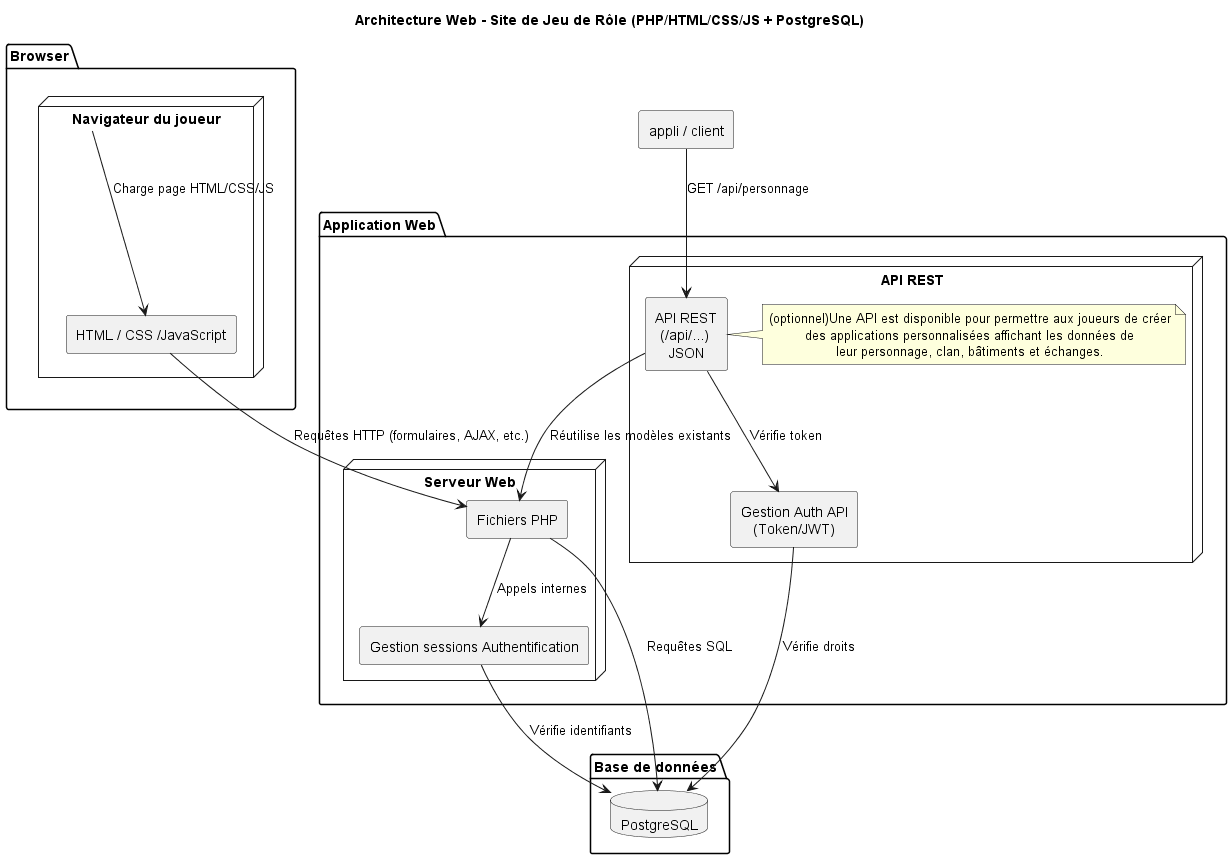

The diagram above was rendered by PlantUML. Its source (embedded in the PNG):
@startuml
title Architecture Web - Site de Jeu de Rôle (PHP/HTML/CSS/JS + PostgreSQL)
skinparam componentStyle rectangle

skinparam componentStyle rectangle
skinparam shadowing false
skinparam defaultTextAlignment center

package "Browser" {
    node "Navigateur du joueur" as browser {
        component "HTML / CSS /JavaScript" as client_code
    }
}



package "Application Web" {
    node "Serveur Web" as web_server {
        component "Fichiers PHP" as php_code
        component "Gestion sessions Authentification" as auth_php
    }
    node "API REST" {
        component "API REST\n(/api/...) \nJSON" as api

        note right of api
            (optionnel)Une API est disponible pour permettre aux joueurs de créer
            des applications personnalisées affichant les données de
            leur personnage, clan, bâtiments et échanges.
        end note
        component "Gestion Auth API\n(Token/JWT)" as api_auth
    }
}

package "Base de données" {
    database "PostgreSQL" as db
}



[appli / client] --> api : GET /api/personnage
api --> api_auth : Vérifie token
api_auth --> db : Vérifie droits
api --> php_code : Réutilise les modèles existants


' Relations
browser --> client_code : Charge page HTML/CSS/JS
client_code --> php_code : Requêtes HTTP (formulaires, AJAX, etc.)
php_code --> auth_php : Appels internes
php_code --> db : Requêtes SQL
auth_php --> db : Vérifie identifiants
@enduml